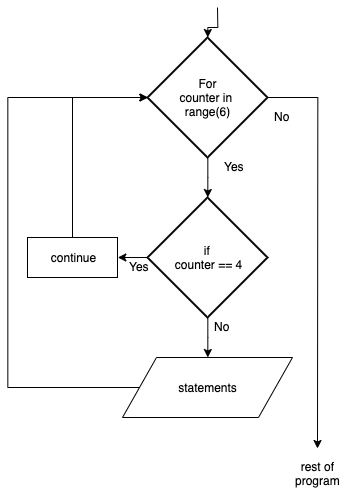

The diagram above was exported from draw.io. Its source (the exported page's mxGraphModel, read from the mxfile embedded in the PNG):
<mxGraphModel dx="923" dy="522" grid="1" gridSize="10" guides="1" tooltips="1" connect="1" arrows="1" fold="1" page="1" pageScale="1" pageWidth="850" pageHeight="1100" math="0" shadow="0">
  <root>
    <mxCell id="f_7lCfcRilmjMQpo16Ju-0" />
    <mxCell id="f_7lCfcRilmjMQpo16Ju-1" parent="f_7lCfcRilmjMQpo16Ju-0" />
    <mxCell id="kUtSG3E1pYIugocpX-ur-0" style="edgeStyle=orthogonalEdgeStyle;rounded=0;orthogonalLoop=1;jettySize=auto;html=1;" edge="1" parent="f_7lCfcRilmjMQpo16Ju-1" target="kUtSG3E1pYIugocpX-ur-3">
      <mxGeometry relative="1" as="geometry">
        <mxPoint x="400" y="130" as="sourcePoint" />
      </mxGeometry>
    </mxCell>
    <mxCell id="kUtSG3E1pYIugocpX-ur-16" style="edgeStyle=orthogonalEdgeStyle;rounded=0;orthogonalLoop=1;jettySize=auto;html=1;exitX=0.5;exitY=1;exitDx=0;exitDy=0;exitPerimeter=0;" edge="1" parent="f_7lCfcRilmjMQpo16Ju-1" source="kUtSG3E1pYIugocpX-ur-3" target="kUtSG3E1pYIugocpX-ur-11">
      <mxGeometry relative="1" as="geometry" />
    </mxCell>
    <mxCell id="kUtSG3E1pYIugocpX-ur-25" style="edgeStyle=orthogonalEdgeStyle;rounded=0;orthogonalLoop=1;jettySize=auto;html=1;" edge="1" parent="f_7lCfcRilmjMQpo16Ju-1" source="kUtSG3E1pYIugocpX-ur-3">
      <mxGeometry relative="1" as="geometry">
        <mxPoint x="500" y="571" as="targetPoint" />
      </mxGeometry>
    </mxCell>
    <mxCell id="kUtSG3E1pYIugocpX-ur-3" value="For&lt;br&gt;counter in &lt;br&gt;range(6)" style="strokeWidth=2;html=1;shape=mxgraph.flowchart.decision;whiteSpace=wrap;" vertex="1" parent="f_7lCfcRilmjMQpo16Ju-1">
      <mxGeometry x="330" y="160" width="120" height="120" as="geometry" />
    </mxCell>
    <mxCell id="kUtSG3E1pYIugocpX-ur-24" style="edgeStyle=orthogonalEdgeStyle;rounded=0;orthogonalLoop=1;jettySize=auto;html=1;" edge="1" parent="f_7lCfcRilmjMQpo16Ju-1" source="kUtSG3E1pYIugocpX-ur-5">
      <mxGeometry relative="1" as="geometry">
        <mxPoint x="330" y="220" as="targetPoint" />
        <Array as="points">
          <mxPoint x="190" y="510" />
          <mxPoint x="190" y="220" />
        </Array>
      </mxGeometry>
    </mxCell>
    <mxCell id="kUtSG3E1pYIugocpX-ur-5" value="statements" style="shape=parallelogram;perimeter=parallelogramPerimeter;whiteSpace=wrap;html=1;" vertex="1" parent="f_7lCfcRilmjMQpo16Ju-1">
      <mxGeometry x="305" y="480" width="170" height="60" as="geometry" />
    </mxCell>
    <mxCell id="kUtSG3E1pYIugocpX-ur-6" value="Yes" style="text;html=1;resizable=0;points=[];autosize=1;align=left;verticalAlign=top;spacingTop=-4;" vertex="1" parent="f_7lCfcRilmjMQpo16Ju-1">
      <mxGeometry x="405" y="280" width="30" height="20" as="geometry" />
    </mxCell>
    <mxCell id="kUtSG3E1pYIugocpX-ur-7" value="No" style="text;html=1;resizable=0;points=[];autosize=1;align=left;verticalAlign=top;spacingTop=-4;" vertex="1" parent="f_7lCfcRilmjMQpo16Ju-1">
      <mxGeometry x="455" y="230" width="30" height="20" as="geometry" />
    </mxCell>
    <mxCell id="kUtSG3E1pYIugocpX-ur-8" value="rest of&lt;br&gt;program" style="text;html=1;resizable=0;points=[];autosize=1;align=center;verticalAlign=top;spacingTop=-4;" vertex="1" parent="f_7lCfcRilmjMQpo16Ju-1">
      <mxGeometry x="470" y="580" width="60" height="30" as="geometry" />
    </mxCell>
    <mxCell id="kUtSG3E1pYIugocpX-ur-17" style="edgeStyle=orthogonalEdgeStyle;rounded=0;orthogonalLoop=1;jettySize=auto;html=1;exitX=0.5;exitY=1;exitDx=0;exitDy=0;exitPerimeter=0;" edge="1" parent="f_7lCfcRilmjMQpo16Ju-1" source="kUtSG3E1pYIugocpX-ur-11" target="kUtSG3E1pYIugocpX-ur-5">
      <mxGeometry relative="1" as="geometry" />
    </mxCell>
    <mxCell id="kUtSG3E1pYIugocpX-ur-18" style="edgeStyle=orthogonalEdgeStyle;rounded=0;orthogonalLoop=1;jettySize=auto;html=1;exitX=0;exitY=0.5;exitDx=0;exitDy=0;exitPerimeter=0;entryX=1;entryY=0.5;entryDx=0;entryDy=0;" edge="1" parent="f_7lCfcRilmjMQpo16Ju-1" source="kUtSG3E1pYIugocpX-ur-11" target="kUtSG3E1pYIugocpX-ur-15">
      <mxGeometry relative="1" as="geometry" />
    </mxCell>
    <mxCell id="kUtSG3E1pYIugocpX-ur-11" value="if&amp;nbsp;&lt;br&gt;&lt;span lang=&quot;EN-US&quot;&gt;counter == 4&lt;br&gt;&lt;/span&gt;" style="strokeWidth=2;html=1;shape=mxgraph.flowchart.decision;whiteSpace=wrap;" vertex="1" parent="f_7lCfcRilmjMQpo16Ju-1">
      <mxGeometry x="330" y="320" width="120" height="120" as="geometry" />
    </mxCell>
    <mxCell id="kUtSG3E1pYIugocpX-ur-12" value="No" style="text;html=1;resizable=0;points=[];autosize=1;align=left;verticalAlign=top;spacingTop=-4;" vertex="1" parent="f_7lCfcRilmjMQpo16Ju-1">
      <mxGeometry x="395" y="440" width="30" height="20" as="geometry" />
    </mxCell>
    <mxCell id="kUtSG3E1pYIugocpX-ur-13" value="Yes" style="text;html=1;resizable=0;points=[];autosize=1;align=left;verticalAlign=top;spacingTop=-4;" vertex="1" parent="f_7lCfcRilmjMQpo16Ju-1">
      <mxGeometry x="310" y="380" width="30" height="20" as="geometry" />
    </mxCell>
    <mxCell id="kUtSG3E1pYIugocpX-ur-23" style="edgeStyle=orthogonalEdgeStyle;rounded=0;orthogonalLoop=1;jettySize=auto;html=1;exitX=0.5;exitY=0;exitDx=0;exitDy=0;entryX=0;entryY=0.5;entryDx=0;entryDy=0;entryPerimeter=0;" edge="1" parent="f_7lCfcRilmjMQpo16Ju-1" source="kUtSG3E1pYIugocpX-ur-15" target="kUtSG3E1pYIugocpX-ur-3">
      <mxGeometry relative="1" as="geometry" />
    </mxCell>
    <mxCell id="kUtSG3E1pYIugocpX-ur-15" value="continue" style="rounded=0;whiteSpace=wrap;html=1;" vertex="1" parent="f_7lCfcRilmjMQpo16Ju-1">
      <mxGeometry x="210" y="360" width="90" height="40" as="geometry" />
    </mxCell>
  </root>
</mxGraphModel>